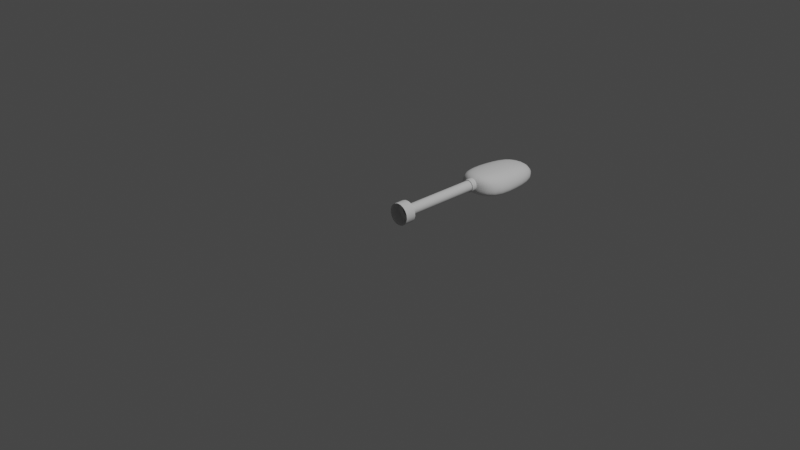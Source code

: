 # Source: Facade_Light.blend  (saved by Blender 3.5.10; exported with 4.5.12 LTS)
import bpy
from mathutils import Matrix  # noqa: F401  (used for matrix-valued properties, if any)

bpy.ops.wm.read_factory_settings(use_empty=True)
scene = bpy.context.scene
scene.name = 'Scene'

# ---- collections
col_collection = bpy.data.collections.new('Collection'); scene.collection.children.link(col_collection)

# ---- node groups
ng_auto_smooth = bpy.data.node_groups.new('Auto Smooth', 'GeometryNodeTree')
_s = ng_auto_smooth.interface.new_socket(name='Geometry', in_out='OUTPUT', socket_type='NodeSocketGeometry')
_s = ng_auto_smooth.interface.new_socket(name='Geometry', in_out='INPUT', socket_type='NodeSocketGeometry')
_s = ng_auto_smooth.interface.new_socket(name='Angle', in_out='INPUT', socket_type='NodeSocketFloat')
_s.subtype = 'ANGLE'
_s.min_value = 0.0
_s.max_value = 3.142
ng_auto_smooth.is_modifier = True
_N = ng_auto_smooth.nodes; _L = ng_auto_smooth.links
n0 = _N.new('NodeGroupOutput'); n0.name = 'Group Output'; n0.location = (480, -100)
n1 = _N.new('NodeGroupInput'); n1.name = 'Group Input'; n1.location = (-420, -300)
n2 = _N.new('NodeGroupInput'); n2.name = 'Group Input.001'; n2.location = (-60, -100)
n3 = _N.new('GeometryNodeSetShadeSmooth'); n3.name = 'Set Shade Smooth'; n3.location = (120, -100)
n3.domain = 'EDGE'
n4 = _N.new('GeometryNodeSetShadeSmooth'); n4.name = 'Set Shade Smooth.001'; n4.location = (300, -100)
n5 = _N.new('GeometryNodeInputMeshEdgeAngle'); n5.name = 'Edge Angle'; n5.location = (-420, -220)
n6 = _N.new('GeometryNodeInputEdgeSmooth'); n6.name = 'Is Edge Smooth'; n6.location = (-60, -160)
n7 = _N.new('GeometryNodeInputShadeSmooth'); n7.name = 'Is Face Smooth'; n7.location = (-240, -340)
n8 = _N.new('FunctionNodeBooleanMath'); n8.name = 'Boolean Math'; n8.location = (-60, -220)
n9 = _N.new('FunctionNodeCompare'); n9.name = 'Compare'; n9.location = (-240, -180)
n9.operation = 'LESS_EQUAL'
_L.new(n5.outputs[0], n9.inputs[0])
_L.new(n4.outputs[0], n0.inputs[0])
_L.new(n1.outputs[1], n9.inputs[1])
_L.new(n9.outputs[0], n8.inputs[0])
_L.new(n7.outputs[0], n8.inputs[1])
_L.new(n2.outputs[0], n3.inputs[0])
_L.new(n6.outputs[0], n3.inputs[1])
_L.new(n3.outputs[0], n4.inputs[0])
_L.new(n8.outputs[0], n3.inputs[2])
n0.is_active_output = True

# ---- world
world_world = bpy.data.worlds.new('World'); scene.world = world_world
world_world.use_nodes = True; world_world.node_tree.nodes.clear()
_N = world_world.node_tree.nodes; _L = world_world.node_tree.links
n0 = _N.new('ShaderNodeOutputWorld'); n0.name = 'World Output'; n0.location = (300, 300)
n1 = _N.new('ShaderNodeBackground'); n1.name = 'Background'; n1.location = (10, 300)
n1.inputs[0].default_value = (0.05088, 0.05088, 0.05088, 1.0)
_L.new(n1.outputs[0], n0.inputs[0])
n0.is_active_output = True
world_world.color = (0.05088, 0.05088, 0.05088)
world_world.use_sun_shadow = False
world_world.sun_shadow_jitter_overblur = 0.0

# ---- cameras
cam_camera = bpy.data.cameras.new('Camera')
cam_camera.clip_end = 100.0
cam_camera.ortho_scale = 7.314

# ---- lights
light_light = bpy.data.lights.new('Light', 'POINT')
light_light.transmission_factor = 0.0
light_light.energy = 1000.0
light_light.shadow_soft_size = 0.1
light_light.shadow_maximum_resolution = 0.006
light_light.use_absolute_resolution = True

# ---- meshes
me_cube = bpy.data.meshes.new('Cube')
me_cube.from_pydata([(-0.3585, -0.5974, -0.03844), (-0.262, -0.7, 0.2725), (-0.3585, 0.5974, -0.03844), (-0.1926, 0.4863, 0.1796), (0.3585, -0.5974, -0.03844), (0.262, -0.7, 0.2725), (0.3585, 0.5974, -0.03844), (0.1926, 0.4863, 0.1796), (-0.3585, 0.0, -0.03844), (-0.262, 0.0, 0.2426), (0.3585, 0.0, -0.03844), (0.262, 0.0, 0.2426), (-0.42, -0.7, -0.07), (-0.42, -0.7, 0.07), (-0.3087, 0.6818, 0.07), (-0.3087, 0.6818, -0.07), (0.3087, 0.6818, 0.07), (0.3087, 0.6818, -0.07), (0.42, -0.7, 0.07), (0.42, -0.7, -0.07), (0.42, 0.0, 0.07), (0.42, 0.0, -0.07), (-0.42, 0.0, 0.07), (-0.42, 0.0, -0.07), (-0.2635, 0.6064, -0.1108), (0.2635, 0.6064, -0.1108), (0.3585, -0.5974, -0.1108), (0.3585, 0.0, -0.1108), (-0.3585, 0.0, -0.1108), (-0.3585, -0.5974, -0.1108), (-0.2745, 0.0, -0.1164), (-0.2745, -0.4575, -0.1164), (0.2745, 0.4575, -0.1164), (-0.2745, 0.4575, -0.1164), (0.2745, 0.0, -0.1164), (0.2745, -0.4575, -0.1164)], [], [(22, 9, 3, 14), (14, 3, 7, 16), (20, 11, 5, 18), (18, 5, 1, 13), (10, 4, 35, 34), (11, 9, 1, 5), (7, 3, 9, 11), (6, 10, 34, 32), (16, 7, 11, 20), (13, 1, 9, 22), (29, 12, 23, 28), (12, 13, 22, 23), (25, 17, 21, 27), (17, 16, 20, 21), (26, 19, 12, 29), (19, 18, 13, 12), (27, 21, 19, 26), (21, 20, 18, 19), (24, 15, 17, 25), (15, 14, 16, 17), (28, 23, 15, 24), (23, 22, 14, 15), (8, 28, 24, 2), (2, 24, 25, 6), (10, 27, 26, 4), (4, 26, 29, 0), (6, 25, 27, 10), (0, 29, 28, 8), (30, 34, 35, 31), (33, 32, 34, 30), (8, 2, 33, 30), (4, 0, 31, 35), (2, 6, 32, 33), (0, 8, 30, 31)])
me_cube.polygons.foreach_set('use_smooth', [True] * 34)
_uv = me_cube.uv_layers.new(name='UVMap')
_uv.uv.foreach_set('vector', [0.5417, 0.125, 0.625, 0.125, 0.625, 0.25, 0.5417, 0.25, 0.5417, 0.25, 0.625, 0.25, 0.625, 0.5, 0.5417, 0.5, 0.5417, 0.625, 0.625, 0.625, 0.625, 0.75, 0.5417, 0.75, 0.5417, 0.75, 0.625, 0.75, 0.625, 1.0, 0.5417, 1.0, 0.375, 0.625, 0.375, 0.75, 0.375, 0.75, 0.375, 0.625, 0.625, 0.625, 0.875, 0.625, 0.875, 0.75, 0.625, 0.75, 0.625, 0.5, 0.875, 0.5, 0.875, 0.625, 0.625, 0.625, 0.375, 0.5, 0.375, 0.625, 0.375, 0.625, 0.375, 0.5, 0.5417, 0.5, 0.625, 0.5, 0.625, 0.625, 0.5417, 0.625, 0.5417, 0.0, 0.625, 0.0, 0.625, 0.125, 0.5417, 0.125, 0.434, 0.0, 0.4583, 0.0, 0.4583, 0.125, 0.434, 0.125, 0.4583, 0.0, 0.5417, 0.0, 0.5417, 0.125, 0.4583, 0.125, 0.434, 0.5, 0.4583, 0.5, 0.4583, 0.625, 0.434, 0.625, 0.4583, 0.5, 0.5417, 0.5, 0.5417, 0.625, 0.4583, 0.625, 0.434, 0.75, 0.4583, 0.75, 0.4583, 1.0, 0.434, 1.0, 0.4583, 0.75, 0.5417, 0.75, 0.5417, 1.0, 0.4583, 1.0, 0.434, 0.625, 0.4583, 0.625, 0.4583, 0.75, 0.434, 0.75, 0.4583, 0.625, 0.5417, 0.625, 0.5417, 0.75, 0.4583, 0.75, 0.434, 0.25, 0.4583, 0.25, 0.4583, 0.5, 0.434, 0.5, 0.4583, 0.25, 0.5417, 0.25, 0.5417, 0.5, 0.4583, 0.5, 0.434, 0.125, 0.4583, 0.125, 0.4583, 0.25, 0.434, 0.25, 0.4583, 0.125, 0.5417, 0.125, 0.5417, 0.25, 0.4583, 0.25, 0.375, 0.125, 0.434, 0.125, 0.434, 0.25, 0.375, 0.25, 0.375, 0.25, 0.434, 0.25, 0.434, 0.5, 0.375, 0.5, 0.375, 0.625, 0.434, 0.625, 0.434, 0.75, 0.375, 0.75, 0.375, 0.75, 0.434, 0.75, 0.434, 1.0, 0.375, 1.0, 0.375, 0.5, 0.434, 0.5, 0.434, 0.625, 0.375, 0.625, 0.375, 0.0, 0.434, 0.0, 0.434, 0.125, 0.375, 0.125, 0.125, 0.625, 0.375, 0.625, 0.375, 0.75, 0.125, 0.75, 0.125, 0.5, 0.375, 0.5, 0.375, 0.625, 0.125, 0.625, 0.375, 0.125, 0.375, 0.25, 0.375, 0.25, 0.375, 0.125, 0.375, 0.75, 0.375, 1.0, 0.375, 1.0, 0.375, 0.75, 0.375, 0.25, 0.375, 0.5, 0.375, 0.5, 0.375, 0.25, 0.375, 0.0, 0.375, 0.125, 0.375, 0.125, 0.375, 0.0])
me_cube.update()
me_circle = bpy.data.meshes.new('Circle')
me_circle.from_pydata([(-2.712e-09, 0.1206, 0.0), (-0.04355, 0.1124, 0.0), (-0.08123, 0.0891, 0.0), (-0.1079, 0.05374, 0.0), (-0.1201, 0.01112, 0.0), (-0.116, -0.033, 0.0), (-0.09622, -0.07266, 0.0), (-0.06347, -0.1025, 0.0), (-0.02215, -0.1185, 0.0), (0.02215, -0.1185, 0.0), (0.06347, -0.1025, 0.0), (0.09622, -0.07266, 0.0), (0.116, -0.033, 0.0), (0.1201, 0.01112, 0.0), (0.1079, 0.05374, 0.0), (0.08123, 0.0891, 0.0), (0.04355, 0.1124, 0.0), (-2.712e-09, 0.1206, 0.1167), (-0.04355, 0.1124, 0.1167), (-0.08123, 0.0891, 0.1167), (-0.1079, 0.05374, 0.1167), (-0.1201, 0.01112, 0.1167), (-0.116, -0.033, 0.1167), (-0.09622, -0.07266, 0.1167), (-0.06347, -0.1025, 0.1167), (-0.02215, -0.1185, 0.1167), (0.02215, -0.1185, 0.1167), (0.06347, -0.1025, 0.1167), (0.09622, -0.07266, 0.1167), (0.116, -0.033, 0.1167), (0.1201, 0.01112, 0.1167), (0.1079, 0.05374, 0.1167), (0.08123, 0.0891, 0.1167), (0.04355, 0.1124, 0.1167), (-4.166e-09, 0.06028, 0.1167), (-0.02178, 0.05621, 0.1167), (-0.04061, 0.04455, 0.1167), (-0.05396, 0.02687, 0.1167), (-0.06003, 0.005562, 0.1167), (-0.05798, -0.0165, 0.1167), (-0.04811, -0.03633, 0.1167), (-0.03174, -0.05125, 0.1167), (-0.01108, -0.05926, 0.1167), (0.01108, -0.05926, 0.1167), (0.03174, -0.05125, 0.1167), (0.04811, -0.03633, 0.1167), (0.05798, -0.0165, 0.1167), (0.06003, 0.005562, 0.1167), (0.05396, 0.02687, 0.1167), (0.04061, 0.04455, 0.1167), (0.02178, 0.05621, 0.1167), (-4.166e-09, 0.06028, 1.014), (-0.02178, 0.05621, 1.014), (-0.04061, 0.04455, 1.014), (-0.05396, 0.02687, 1.014), (-0.06003, 0.005562, 1.014), (-0.05798, -0.0165, 1.014), (-0.04811, -0.03633, 1.014), (-0.03174, -0.05125, 1.014), (-0.01108, -0.05926, 1.014), (0.01108, -0.05926, 1.014), (0.03174, -0.05125, 1.014), (0.04811, -0.03633, 1.014), (0.05798, -0.0165, 1.014), (0.06003, 0.005562, 1.014), (0.05396, 0.02687, 1.014), (0.04061, 0.04455, 1.014), (0.02178, 0.05621, 1.014), (-2.888e-09, 0.07243, 1.014), (-0.02617, 0.06754, 1.014), (-0.0488, 0.05353, 1.014), (-0.06484, 0.03229, 1.014), (-0.07212, 0.006683, 1.014), (-0.06967, -0.01982, 1.014), (-0.0578, -0.04365, 1.014), (-0.03813, -0.06158, 1.014), (-0.01331, -0.0712, 1.014), (0.01331, -0.0712, 1.014), (0.03813, -0.06158, 1.014), (0.0578, -0.04365, 1.014), (0.06967, -0.01982, 1.014), (0.07212, 0.006683, 1.014), (0.06484, 0.03229, 1.014), (0.0488, 0.05353, 1.014), (0.02617, 0.06754, 1.014), (-2.888e-09, 0.07243, 1.133), (-0.02617, 0.06754, 1.133), (-0.0488, 0.05353, 1.133), (-0.06484, 0.03229, 1.133), (-0.07212, 0.006683, 1.133), (-0.06967, -0.01982, 1.133), (-0.0578, -0.04365, 1.133), (-0.03813, -0.06158, 1.133), (-0.01331, -0.0712, 1.133), (0.01331, -0.0712, 1.133), (0.03813, -0.06158, 1.133), (0.0578, -0.04365, 1.133), (0.06967, -0.01982, 1.133), (0.07212, 0.006683, 1.133), (0.06484, 0.03229, 1.133), (0.0488, 0.05353, 1.133), (0.02617, 0.06754, 1.133)], [], [(8, 9, 26, 25), (1, 2, 19, 18), (16, 0, 17, 33), (9, 10, 27, 26), (2, 3, 20, 19), (10, 11, 28, 27), (3, 4, 21, 20), (11, 12, 29, 28), (4, 5, 22, 21), (12, 13, 30, 29), (5, 6, 23, 22), (13, 14, 31, 30), (6, 7, 24, 23), (14, 15, 32, 31), (7, 8, 25, 24), (0, 1, 18, 17), (15, 16, 33, 32), (30, 31, 48, 47), (23, 24, 41, 40), (31, 32, 49, 48), (24, 25, 42, 41), (17, 18, 35, 34), (32, 33, 50, 49), (25, 26, 43, 42), (18, 19, 36, 35), (33, 17, 34, 50), (26, 27, 44, 43), (19, 20, 37, 36), (27, 28, 45, 44), (20, 21, 38, 37), (28, 29, 46, 45), (21, 22, 39, 38), (29, 30, 47, 46), (22, 23, 40, 39), (50, 34, 51, 67), (43, 44, 61, 60), (36, 37, 54, 53), (44, 45, 62, 61), (37, 38, 55, 54), (45, 46, 63, 62), (38, 39, 56, 55), (46, 47, 64, 63), (39, 40, 57, 56), (47, 48, 65, 64), (40, 41, 58, 57), (48, 49, 66, 65), (41, 42, 59, 58), (34, 35, 52, 51), (49, 50, 67, 66), (42, 43, 60, 59), (35, 36, 53, 52), (61, 62, 79, 78), (54, 55, 72, 71), (62, 63, 80, 79), (55, 56, 73, 72), (63, 64, 81, 80), (56, 57, 74, 73), (64, 65, 82, 81), (57, 58, 75, 74), (65, 66, 83, 82), (58, 59, 76, 75), (51, 52, 69, 68), (66, 67, 84, 83), (59, 60, 77, 76), (52, 53, 70, 69), (67, 51, 68, 84), (60, 61, 78, 77), (53, 54, 71, 70), (81, 82, 99, 98), (74, 75, 92, 91), (82, 83, 100, 99), (75, 76, 93, 92), (68, 69, 86, 85), (83, 84, 101, 100), (76, 77, 94, 93), (69, 70, 87, 86), (84, 68, 85, 101), (77, 78, 95, 94), (70, 71, 88, 87), (78, 79, 96, 95), (71, 72, 89, 88), (79, 80, 97, 96), (72, 73, 90, 89), (80, 81, 98, 97), (73, 74, 91, 90)])
me_circle.polygons.foreach_set('use_smooth', [True] * 85)
_uv = me_circle.uv_layers.new(name='UVMap')
_uv.uv.foreach_set('vector', [0.0, 0.0, 0.0, 0.0, 0.0, 0.0, 0.0, 0.0, 0.0, 0.0, 0.0, 0.0, 0.0, 0.0, 0.0, 0.0, 0.0, 0.0, 0.0, 0.0, 0.0, 0.0, 0.0, 0.0, 0.0, 0.0, 0.0, 0.0, 0.0, 0.0, 0.0, 0.0, 0.0, 0.0, 0.0, 0.0, 0.0, 0.0, 0.0, 0.0, 0.0, 0.0, 0.0, 0.0, 0.0, 0.0, 0.0, 0.0, 0.0, 0.0, 0.0, 0.0, 0.0, 0.0, 0.0, 0.0, 0.0, 0.0, 0.0, 0.0, 0.0, 0.0, 0.0, 0.0, 0.0, 0.0, 0.0, 0.0, 0.0, 0.0, 0.0, 0.0, 0.0, 0.0, 0.0, 0.0, 0.0, 0.0, 0.0, 0.0, 0.0, 0.0, 0.0, 0.0, 0.0, 0.0, 0.0, 0.0, 0.0, 0.0, 0.0, 0.0, 0.0, 0.0, 0.0, 0.0, 0.0, 0.0, 0.0, 0.0, 0.0, 0.0, 0.0, 0.0, 0.0, 0.0, 0.0, 0.0, 0.0, 0.0, 0.0, 0.0, 0.0, 0.0, 0.0, 0.0, 0.0, 0.0, 0.0, 0.0, 0.0, 0.0, 0.0, 0.0, 0.0, 0.0, 0.0, 0.0, 0.0, 0.0, 0.0, 0.0, 0.0, 0.0, 0.0, 0.0, 0.0, 0.0, 0.0, 0.0, 0.0, 0.0, 0.0, 0.0, 0.0, 0.0, 0.0, 0.0, 0.0, 0.0, 0.0, 0.0, 0.0, 0.0, 0.0, 0.0, 0.0, 0.0, 0.0, 0.0, 0.0, 0.0, 0.0, 0.0, 0.0, 0.0, 0.0, 0.0, 0.0, 0.0, 0.0, 0.0, 0.0, 0.0, 0.0, 0.0, 0.0, 0.0, 0.0, 0.0, 0.0, 0.0, 0.0, 0.0, 0.0, 0.0, 0.0, 0.0, 0.0, 0.0, 0.0, 0.0, 0.0, 0.0, 0.0, 0.0, 0.0, 0.0, 0.0, 0.0, 0.0, 0.0, 0.0, 0.0, 0.0, 0.0, 0.0, 0.0, 0.0, 0.0, 0.0, 0.0, 0.0, 0.0, 0.0, 0.0, 0.0, 0.0, 0.0, 0.0, 0.0, 0.0, 0.0, 0.0, 0.0, 0.0, 0.0, 0.0, 0.0, 0.0, 0.0, 0.0, 0.0, 0.0, 0.0, 0.0, 0.0, 0.0, 0.0, 0.0, 0.0, 0.0, 0.0, 0.0, 0.0, 0.0, 0.0, 0.0, 0.0, 0.0, 0.0, 0.0, 0.0, 0.0, 0.0, 0.0, 0.0, 0.0, 0.0, 0.0, 0.0, 0.0, 0.0, 0.0, 0.0, 0.0, 0.0, 0.0, 0.0, 0.0, 0.0, 0.0, 0.0, 0.0, 0.0, 0.0, 0.0, 0.0, 0.0, 0.0, 0.0, 0.0, 0.0, 0.0, 0.0, 0.0, 0.0, 0.0, 0.0, 0.0, 0.0, 0.0, 0.0, 0.0, 0.0, 0.0, 0.0, 0.0, 0.0, 0.0, 0.0, 0.0, 0.0, 0.0, 0.0, 0.0, 0.0, 0.0, 0.0, 0.0, 0.0, 0.0, 0.0, 0.0, 0.0, 0.0, 0.0, 0.0, 0.0, 0.0, 0.0, 0.0, 0.0, 0.0, 0.0, 0.0, 0.0, 0.0, 0.0, 0.0, 0.0, 0.0, 0.0, 0.0, 0.0, 0.0, 0.0, 0.0, 0.0, 0.0, 0.0, 0.0, 0.0, 0.0, 0.0, 0.0, 0.0, 0.0, 0.0, 0.0, 0.0, 0.0, 0.0, 0.0, 0.0, 0.0, 0.0, 0.0, 0.0, 0.0, 0.0, 0.0, 0.0, 0.0, 0.0, 0.0, 0.0, 0.0, 0.0, 0.0, 0.0, 0.0, 0.0, 0.0, 0.0, 0.0, 0.0, 0.0, 0.0, 0.0, 0.0, 0.0, 0.0, 0.0, 0.0, 0.0, 0.0, 0.0, 0.0, 0.0, 0.0, 0.0, 0.0, 0.0, 0.0, 0.0, 0.0, 0.0, 0.0, 0.0, 0.0, 0.0, 0.0, 0.0, 0.0, 0.0, 0.0, 0.0, 0.0, 0.0, 0.0, 0.0, 0.0, 0.0, 0.0, 0.0, 0.0, 0.0, 0.0, 0.0, 0.0, 0.0, 0.0, 0.0, 0.0, 0.0, 0.0, 0.0, 0.0, 0.0, 0.0, 0.0, 0.0, 0.0, 0.0, 0.0, 0.0, 0.0, 0.0, 0.0, 0.0, 0.0, 0.0, 0.0, 0.0, 0.0, 0.0, 0.0, 0.0, 0.0, 0.0, 0.0, 0.0, 0.0, 0.0, 0.0, 0.0, 0.0, 0.0, 0.0, 0.0, 0.0, 0.0, 0.0, 0.0, 0.0, 0.0, 0.0, 0.0, 0.0, 0.0, 0.0, 0.0, 0.0, 0.0, 0.0, 0.0, 0.0, 0.0, 0.0, 0.0, 0.0, 0.0, 0.0, 0.0, 0.0, 0.0, 0.0, 0.0, 0.0, 0.0, 0.0, 0.0, 0.0, 0.0, 0.0, 0.0, 0.0, 0.0, 0.0, 0.0, 0.0, 0.0, 0.0, 0.0, 0.0, 0.0, 0.0, 0.0, 0.0, 0.0, 0.0, 0.0, 0.0, 0.0, 0.0, 0.0, 0.0, 0.0, 0.0, 0.0, 0.0, 0.0, 0.0, 0.0, 0.0, 0.0, 0.0, 0.0, 0.0, 0.0, 0.0, 0.0, 0.0, 0.0, 0.0, 0.0, 0.0, 0.0, 0.0, 0.0, 0.0, 0.0, 0.0, 0.0, 0.0, 0.0, 0.0, 0.0, 0.0, 0.0, 0.0, 0.0, 0.0, 0.0, 0.0, 0.0, 0.0, 0.0, 0.0, 0.0, 0.0, 0.0, 0.0, 0.0, 0.0, 0.0, 0.0, 0.0, 0.0, 0.0, 0.0, 0.0, 0.0, 0.0, 0.0, 0.0, 0.0, 0.0, 0.0, 0.0, 0.0, 0.0, 0.0, 0.0, 0.0, 0.0, 0.0, 0.0, 0.0, 0.0, 0.0, 0.0, 0.0, 0.0, 0.0, 0.0, 0.0, 0.0, 0.0, 0.0, 0.0, 0.0, 0.0, 0.0, 0.0, 0.0, 0.0, 0.0, 0.0, 0.0, 0.0, 0.0, 0.0, 0.0, 0.0, 0.0, 0.0, 0.0, 0.0, 0.0, 0.0, 0.0, 0.0, 0.0, 0.0, 0.0, 0.0, 0.0, 0.0, 0.0, 0.0, 0.0, 0.0, 0.0, 0.0, 0.0, 0.0, 0.0, 0.0, 0.0, 0.0, 0.0, 0.0, 0.0, 0.0, 0.0, 0.0, 0.0, 0.0, 0.0, 0.0, 0.0, 0.0, 0.0, 0.0, 0.0, 0.0, 0.0, 0.0, 0.0, 0.0, 0.0, 0.0, 0.0, 0.0, 0.0, 0.0, 0.0, 0.0, 0.0, 0.0, 0.0, 0.0, 0.0, 0.0, 0.0, 0.0, 0.0, 0.0])
me_circle.update()

# ---- objects
ob_light = bpy.data.objects.new('Light', light_light)
ob_camera = bpy.data.objects.new('Camera', cam_camera)
ob_cube_001 = bpy.data.objects.new('Cube.001', me_cube)
ob_circle = bpy.data.objects.new('Circle', me_circle)

# ---- transforms, parenting, visibility, modifiers, constraints
ob_light.location = (4.076, 1.005, 5.904)
ob_light.rotation_euler = (0.6503, 0.05522, 1.866)
ob_light.lock_rotations_4d = False
ob_light.empty_display_type = 'ARROWS'
ob_light.color = (0.0, 0.0, 0.0, 0.0)
ob_light.lineart.crease_threshold = 0.0
ob_camera.location = (7.359, -6.926, 4.958)
ob_camera.rotation_euler = (1.109, 0.0, 0.8149)
ob_camera.lock_rotations_4d = False
ob_camera.empty_display_type = 'ARROWS'
ob_camera.color = (0.0, 0.0, 0.0, 0.0)
ob_camera.display_type = 'WIRE'
ob_camera.lineart.crease_threshold = 0.0
ob_cube_001.location = (0.0, 1.495, 0.0)
ob_cube_001.scale = (0.6569, 0.6569, 0.6569)
_m = ob_cube_001.modifiers.new('Subdivision', 'SUBSURF')
_m.levels = 2
ob_circle.location = (1.078e-17, -0.006333, 0.04855)
ob_circle.rotation_euler = (-1.571, -0.0, 0.0)
_m = ob_circle.modifiers.new('Auto Smooth', 'NODES')
_m.node_group = ng_auto_smooth
_gi = [s.identifier for s in ng_auto_smooth.interface.items_tree if s.item_type == 'SOCKET' and s.in_out == 'INPUT']
_m[_gi[1]] = 0.5236  # Angle

# ---- collection membership
col_collection.objects.link(ob_light)
col_collection.objects.link(ob_camera)
col_collection.objects.link(ob_cube_001)
col_collection.objects.link(ob_circle)

# ---- scene / render settings (as saved in the file)
scene.camera = ob_camera
scene.frame_start = 1; scene.frame_end = 250; scene.frame_set(1)
scene.render.engine = 'BLENDER_EEVEE_NEXT'
scene.cycles.use_denoising = False
scene.cycles.samples = 128
scene.cycles.sampling_pattern = 'TABULATED_SOBOL'
scene.cycles.use_adaptive_sampling = False
scene.cycles.use_light_tree = False
scene.view_settings.view_transform = 'Filmic'
bpy.context.view_layer.update()
